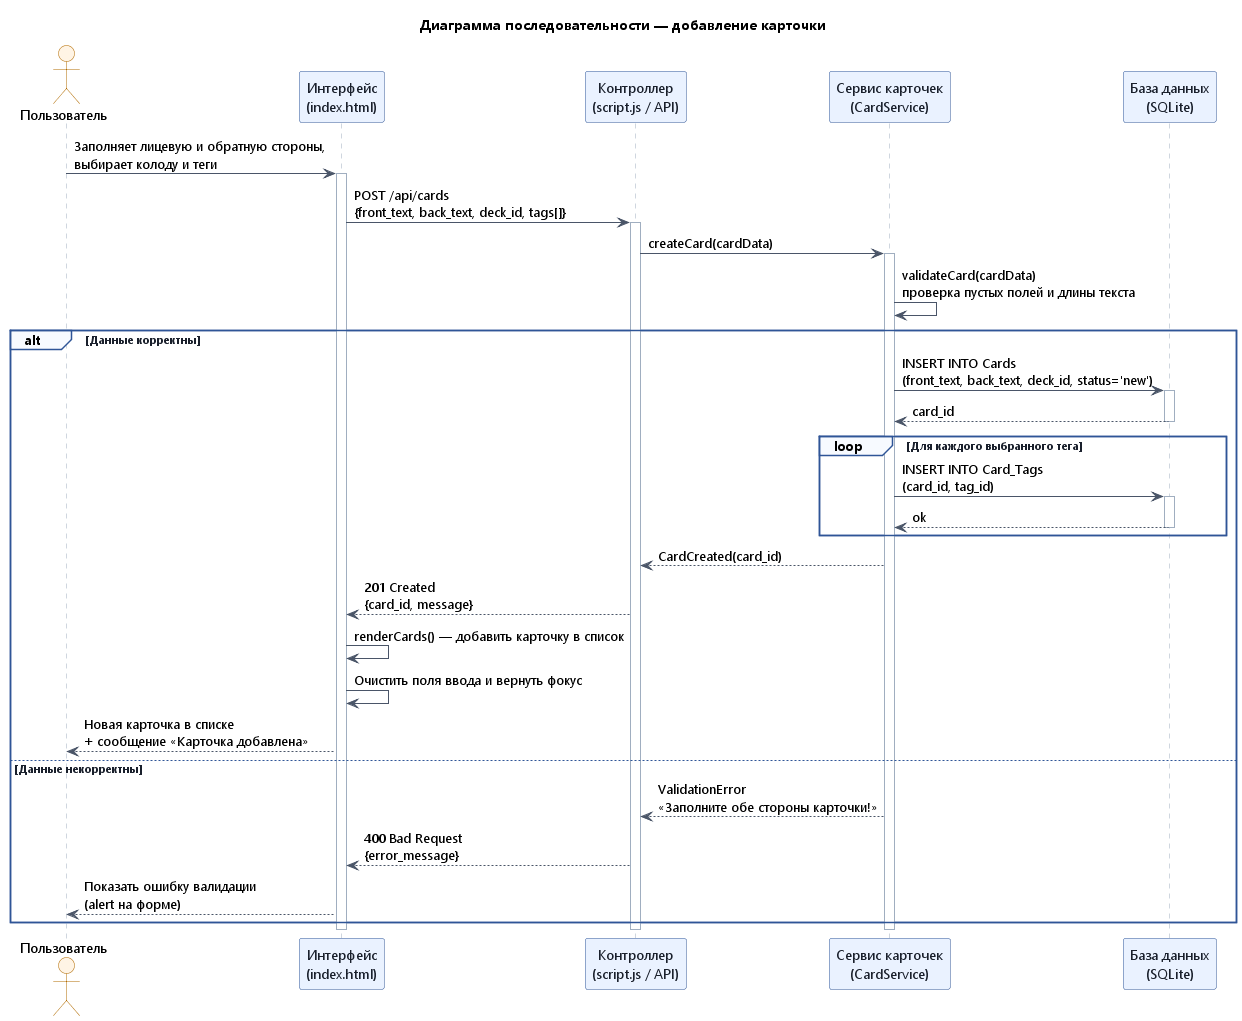

The diagram above was rendered by PlantUML. Its source (embedded in the PNG):
@startuml create_card_sequence
' ============================================================
' Сценарий 1: Добавление новой карточки
' ============================================================

title Диаграмма последовательности — добавление карточки

skinparam defaultFontName "Segoe UI"
skinparam shadowing false
skinparam sequenceMessageAlign left
skinparam responseMessageBelowArrow true
skinparam ArrowColor #4A5568
skinparam SequenceLifeLineBorderColor #A0AEC0
skinparam SequenceGroupBackgroundColor #F7FAFF
skinparam SequenceGroupBorderColor #2F5597
skinparam SequenceGroupFontColor #1A202C
skinparam actor {
  BackgroundColor #FFF4E5
  BorderColor #B26B00
}
skinparam participant {
  BackgroundColor #EAF2FF
  BorderColor #2F5597
  FontColor #1A202C
}

actor "Пользователь" as User
participant "Интерфейс\n(index.html)" as UI
participant "Контроллер\n(script.js / API)" as Controller
participant "Сервис карточек\n(CardService)" as CardService
participant "База данных\n(SQLite)" as DB

User -> UI : Заполняет лицевую и обратную стороны,\nвыбирает колоду и теги
activate UI
UI -> Controller : POST /api/cards\n{front_text, back_text, deck_id, tags[]}
activate Controller
Controller -> CardService : createCard(cardData)
activate CardService
CardService -> CardService : validateCard(cardData)\nпроверка пустых полей и длины текста

alt Данные корректны
  CardService -> DB : INSERT INTO Cards\n(front_text, back_text, deck_id, status='new')
  activate DB
  DB --> CardService : card_id
  deactivate DB

  loop Для каждого выбранного тега
    CardService -> DB : INSERT INTO Card_Tags\n(card_id, tag_id)
    activate DB
    DB --> CardService : ok
    deactivate DB
  end

  CardService --> Controller : CardCreated(card_id)
  Controller --> UI : 201 Created\n{card_id, message}
  UI -> UI : renderCards() — добавить карточку в список
  UI -> UI : Очистить поля ввода и вернуть фокус
  UI --> User : Новая карточка в списке\n+ сообщение «Карточка добавлена»

else Данные некорректны
  CardService --> Controller : ValidationError\n«Заполните обе стороны карточки!»
  Controller --> UI : 400 Bad Request\n{error_message}
  UI --> User : Показать ошибку валидации\n(alert на форме)
end

deactivate CardService
deactivate Controller
deactivate UI

@enduml